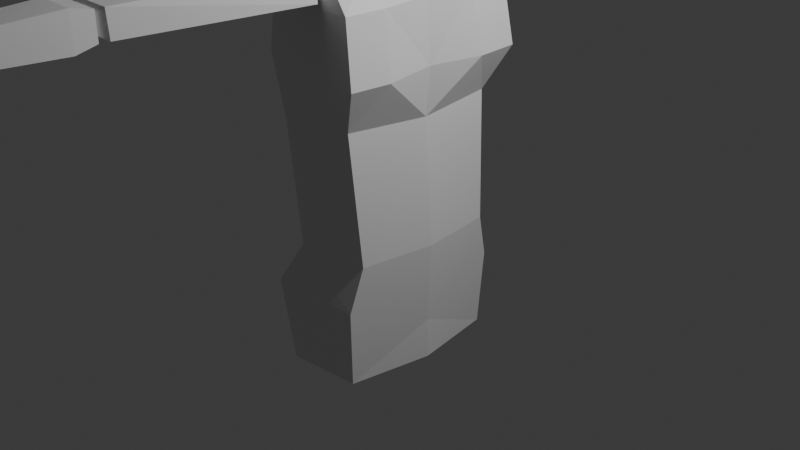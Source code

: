 # Source: Hana.blend  (saved by Blender 4.0.36; exported with 4.5.12 LTS)
import bpy
from mathutils import Matrix  # noqa: F401  (used for matrix-valued properties, if any)

bpy.ops.wm.read_factory_settings(use_empty=True)
scene = bpy.context.scene
scene.name = 'Scene'

# ---- collections
col_collection = bpy.data.collections.new('Collection'); scene.collection.children.link(col_collection)

# ---- materials (node trees are filled in below, after node groups)
mat_material = bpy.data.materials.new('Material')
mat_material.alpha_threshold = 0.0
mat_material.use_transparent_shadow = False
mat_material.roughness = 0.5
mat_material.line_color = (0.0, 0.0, 0.0, 1.0)

# ---- material node trees
mat_material.use_nodes = True; mat_material.node_tree.nodes.clear()
_N = mat_material.node_tree.nodes; _L = mat_material.node_tree.links
n0 = _N.new('ShaderNodeOutputMaterial'); n0.name = 'Material Output'; n0.location = (300, 300)
n1 = _N.new('ShaderNodeBsdfPrincipled'); n1.name = 'Principled BSDF'; n1.location = (10, 300)
n1.inputs[3].default_value = 1.45
_L.new(n1.outputs[0], n0.inputs[0])
n0.is_active_output = True

# ---- world
world_world = bpy.data.worlds.new('World'); scene.world = world_world
world_world.use_nodes = True; world_world.node_tree.nodes.clear()
_N = world_world.node_tree.nodes; _L = world_world.node_tree.links
n0 = _N.new('ShaderNodeOutputWorld'); n0.name = 'World Output'; n0.location = (300, 300)
n1 = _N.new('ShaderNodeBackground'); n1.name = 'Background'; n1.location = (10, 300)
n1.inputs[0].default_value = (0.05088, 0.05088, 0.05088, 1.0)
_L.new(n1.outputs[0], n0.inputs[0])
n0.is_active_output = True
world_world.color = (0.05088, 0.05088, 0.05088)
world_world.use_sun_shadow = False
world_world.sun_shadow_jitter_overblur = 0.0

# ---- cameras
cam_camera = bpy.data.cameras.new('Camera')
cam_camera.clip_end = 100.0
cam_camera.ortho_scale = 7.314

# ---- lights
light_light = bpy.data.lights.new('Light', 'POINT')
light_light.transmission_factor = 0.0
light_light.use_soft_falloff = False
light_light.energy = 1000.0
light_light.shadow_soft_size = 0.1
light_light.shadow_maximum_resolution = 0.006
light_light.use_absolute_resolution = True

# ---- meshes
me_cube = bpy.data.meshes.new('Cube')
me_cube.from_pydata([(0.2642, -0.8814, 1.24), (0.3204, -0.9489, -0.6071), (-0.504, -0.9818, 1.191), (-0.6512, -1.042, -0.5586), (-0.7149, 0.0, -0.8056), (0.369, 0.0, 1.205), (-0.4729, -0.007764, 1.156), (0.4252, 0.0, -1.0), (0.5055, -1.038, 1.719), (-0.6603, -0.9985, 1.83), (0.4227, 0.0, 1.719), (-0.5843, -7.451e-09, 1.83), (0.03299, -0.92, 2.729), (-0.5493, -1.0, 2.911), (0.1126, 2.608e-08, 2.729), (-0.5493, 0.0, 2.911), (-0.5493, 0.0, -1.44), (-0.504, -1.0, -1.44), (0.2874, -0.9073, -1.44), (0.4354, 0.0, -1.44), (-0.4243, -0.906, -0.1243), (0.3647, -0.8133, -0.1243), (0.4695, 0.0, -0.1243), (-0.3932, 0.0, -0.1243), (0.312, -0.4794, 1.224), (0.5196, -0.5899, 1.708), (0.1126, -0.4989, 2.729), (0.3981, -0.993, 2.359), (-0.5873, -0.9992, 2.359), (-0.5493, 0.0, 2.359), (0.3568, 0.0, 2.359), (0.4052, -0.5444, 2.353), (-0.3621, -3.011, 2.503), (-0.3621, -3.026, 2.769), (-0.3621, -1.026, 2.416), (-0.3621, -1.121, 2.832), (0.07833, -3.011, 2.503), (0.07833, -3.026, 2.769), (0.07833, -1.026, 2.416), (0.04059, -1.18, 2.733), (-0.1419, -0.8142, 2.624), (-0.1418, -3.199, 2.624), (-0.3108, -4.838, 2.522), (-0.3108, -4.838, 2.736), (-0.3379, -3.095, 2.497), (-0.3379, -3.095, 2.761), (0.02476, -4.838, 2.522), (0.02476, -4.838, 2.736), (0.05186, -3.095, 2.497), (0.05186, -3.095, 2.761), (-0.3447, -3.301, 2.45), (-0.3447, -3.301, 2.808), (0.0586, -3.301, 2.45), (0.0586, -3.301, 2.808), (-0.5493, -0.4538, 2.911), (-0.402, 0.227, 3.319), (-0.4838, 0.3211, 2.911), (-0.402, -0.09672, 3.319), (-0.4838, -0.3277, 2.911), (-0.04865, -0.2255, 2.812), (-0.04897, -0.161, 3.319), (-0.04865, 0.2189, 2.812), (-0.04897, 0.1544, 3.319), (-0.6906, -0.3471, 3.575), (-0.02425, -0.3757, 4.423), (0.04209, -0.3179, 3.575), (0.176, -0.3757, 4.473), (-0.6906, 0.0, 3.542), (0.3086, 0.0, 3.47), (0.2472, 0.0, 4.551), (-0.6906, -0.1152, 3.542), (0.2472, -0.2355, 4.519), (0.2427, -0.1639, 3.49), (-0.4822, -0.425, 4.047), (0.2339, -0.4, 4.047), (0.4132, 0.0, 3.912), (0.3175, -0.105, 3.912), (-0.2389, -0.425, 4.299), (0.2045, -0.425, 4.299), (0.2503, 0.0, 4.155), (0.2268, -0.1951, 4.15), (0.1392, -0.3684, 3.795), (0.3175, 0.0, 3.795), (0.3327, -0.1152, 3.795), (-0.63, -0.425, 3.795), (0.3435, -1.164e-10, 4.075), (0.3654, -0.05762, 3.912), (0.2999, -5.821e-11, 4.111), (0.3273, 0.0, 3.792), (-1.238, -0.6379, 5.756), (-1.162, -0.5894, 5.887), (0.5922, -0.6379, 5.756), (0.5922, -0.5255, 5.887), (-1.238, 0.003384, 5.748), (-1.034, 0.003384, 5.934), (0.5922, 0.003384, 5.748), (0.5922, 0.003384, 5.934), (-1.368, 0.001088, 4.213), (0.5922, -0.4427, 5.944), (-1.034, -0.4427, 5.944), (0.5922, -0.2662, 5.725), (-0.3682, -0.6379, 5.756), (-0.3682, -0.5894, 5.887), (-0.3682, 0.003384, 5.934), (-0.3682, 0.003384, 5.748), (-0.3682, -0.4427, 5.944), (-0.3682, -0.2662, 5.725), (0.1318, -0.6379, 5.756), (0.1318, 0.003384, 5.934), (0.1318, -0.4427, 5.944), (0.1318, -0.5255, 5.887), (0.1318, 0.003384, 5.748), (0.1318, -0.2662, 5.725), (0.3818, -0.6379, 5.756), (0.3818, 0.003384, 5.934), (0.3818, -0.4427, 5.944), (0.3818, -0.5255, 5.887), (0.3818, 0.003384, 5.748), (0.3818, -0.2662, 5.725), (-0.1182, -0.5894, 5.887), (-0.1182, 0.003384, 5.748), (-0.1182, -0.2662, 5.725), (-0.1182, -0.6379, 5.756), (-0.1182, 0.003384, 5.934), (-0.1182, -0.4427, 5.944), (0.3576, -0.6041, 5.476), (0.55, -0.6628, 5.404), (0.6163, -0.4764, 5.414), (0.4239, -0.4178, 5.486), (0.4014, -0.3494, 4.978), (0.3142, -0.4956, 5.031), (0.4578, -0.5531, 5.053), (0.5781, -0.4604, 5.001), (-1.034, -0.03761, 5.944), (0.5922, -0.03761, 5.756), (-0.8682, 0.001088, 4.587), (0.5922, -0.03761, 5.944), (-0.3682, -0.03761, 5.756), (-0.3682, -0.03761, 5.944), (0.1318, -0.03761, 5.944), (0.1318, -0.03761, 5.756), (0.3818, -0.03761, 5.944), (0.3818, -0.03761, 5.756), (-0.1182, -0.03761, 5.756), (-0.1182, -0.03761, 5.944), (0.419, -0.4385, 4.737), (0.2987, -0.559, 4.79), (0.4422, -0.5969, 4.813), (0.5626, -0.5299, 4.76), (0.3922, -0.6194, 5.51), (0.2333, -0.4768, 5.51), (0.1214, -0.6401, 5.541), (0.2803, -0.7827, 5.541), (0.3681, -0.643, 5.308), (0.2174, -0.5248, 5.308), (0.1113, -0.6601, 5.338), (0.2619, -0.7783, 5.338), (0.2875, -0.5929, 5.131), (0.1297, -0.6184, 5.131), (0.1527, -0.7601, 5.162), (0.3105, -0.7346, 5.162), (0.2928, -0.6253, 4.978), (0.135, -0.6509, 4.978), (0.1579, -0.7926, 5.008), (0.3157, -0.767, 5.008), (-0.8682, -0.5894, 5.887), (-0.8682, 0.003384, 5.748), (-0.8682, -0.2662, 5.725), (-0.662, -0.6379, 5.559), (-0.8682, 0.003384, 5.934), (-0.8682, -0.4427, 5.944), (-0.8682, -0.03761, 5.756), (-0.8682, -0.03761, 5.944), (-0.6739, -0.9029, 4.325), (-1.541, -0.6402, 4.228), (-1.368, -0.6392, 5.056), (-0.8682, -0.6392, 5.056), (-0.8682, 0.002, 5.048), (-1.368, 0.002, 5.048)], [(88, 68), (82, 88)], [(6, 2, 9, 11), (21, 0, 2, 20), (3, 4, 16, 17), (22, 5, 24, 0, 21), (20, 2, 6, 23), (28, 27, 12, 13), (0, 24, 25, 8), (5, 6, 11, 10), (2, 0, 8, 9), (61, 62, 60, 59), (30, 29, 15, 14), (27, 31, 26, 12), (29, 28, 13, 54, 15), (16, 19, 18, 17), (4, 7, 19, 16), (7, 1, 18, 19), (1, 3, 17, 18), (7, 22, 21, 1), (1, 21, 20, 3), (26, 31, 30, 14), (25, 24, 5, 10), (31, 25, 10, 30), (11, 9, 28, 29), (8, 25, 31, 27), (10, 11, 29, 30), (9, 8, 27, 28), (4, 3, 20, 23), (32, 33, 35, 34), (34, 40, 38), (38, 39, 37, 36), (38, 40, 39), (34, 38, 36, 32), (39, 35, 33, 37), (41, 36, 37), (32, 36, 41), (37, 33, 41), (35, 40, 34), (33, 32, 41), (39, 40, 35), (50, 51, 45, 44), (44, 45, 49, 48), (52, 53, 47, 46), (46, 47, 43, 42), (50, 52, 46, 42), (53, 51, 43, 47), (49, 45, 51, 53), (44, 48, 52, 50), (48, 49, 53, 52), (42, 43, 51, 50), (59, 60, 57, 58), (26, 54, 13, 12), (56, 55, 62, 61), (58, 57, 55, 56), (54, 26, 14, 15), (56, 61, 59, 58), (62, 55, 57, 60), (80, 71, 66, 78), (78, 66, 64, 77), (70, 72, 65, 63), (67, 68, 72, 70), (79, 69, 71, 80), (82, 76, 83), (81, 74, 73, 84), (83, 76, 74, 81), (86, 87, 79, 76), (74, 78, 77, 73), (76, 80, 78, 74), (72, 83, 81, 65), (65, 81, 84, 63), (72, 68, 82, 83), (75, 85, 87, 86), (76, 79, 80), (76, 82, 75, 86), (100, 98, 92, 91), (168, 165, 90, 89), (113, 118, 128, 125), (170, 99, 90, 165), (172, 133, 99, 170), (142, 134, 100, 118), (134, 136, 98, 100), (171, 137, 106, 167), (144, 138, 105, 124), (124, 105, 102, 119), (167, 106, 101, 168), (122, 119, 102, 101), (113, 116, 110, 107), (115, 109, 110, 116), (141, 139, 109, 115), (143, 140, 112, 121), (121, 112, 107, 122), (136, 141, 115, 98), (98, 115, 116, 92), (91, 92, 116, 113), (140, 142, 118, 112), (113, 107, 151, 152), (106, 121, 122, 101), (137, 143, 121, 106), (107, 110, 119, 122), (109, 124, 119, 110), (139, 144, 124, 109), (125, 128, 132, 129), (91, 113, 125, 126), (100, 91, 126, 127), (118, 100, 127, 128), (129, 132, 148, 145), (127, 126, 130, 131), (128, 127, 131, 132), (126, 125, 129, 130), (108, 123, 144, 139), (104, 120, 143, 137), (111, 117, 142, 140), (96, 114, 141, 136), (120, 111, 140, 143), (114, 108, 139, 141), (123, 103, 138, 144), (166, 104, 137, 171), (95, 96, 136, 134), (117, 95, 134, 142), (169, 94, 133, 172), (148, 147, 146, 145), (131, 130, 146, 147), (132, 131, 147, 148), (130, 129, 145, 146), (150, 149, 153, 154), (112, 118, 149, 150), (107, 112, 150, 151), (118, 113, 152, 149), (156, 155, 159, 160), (149, 152, 156, 153), (151, 150, 154, 155), (152, 151, 155, 156), (158, 157, 161, 162), (154, 153, 157, 158), (153, 156, 160, 157), (155, 154, 158, 159), (162, 161, 164, 163), (157, 160, 164, 161), (159, 158, 162, 163), (160, 159, 163, 164), (103, 169, 172, 138), (138, 172, 170, 105), (105, 170, 165, 102), (101, 102, 165, 168), (89, 90, 99, 133, 94, 93), (176, 175, 174, 173), (135, 173, 174, 97), (178, 177, 135, 97), (175, 178, 97, 174), (177, 176, 173, 135), (166, 168, 176, 177), (89, 93, 178, 175), (93, 166, 177, 178), (168, 89, 175, 176)])
_uv = me_cube.uv_layers.new(name='UVMap')
_uv.uv.foreach_set('vector', [0.625, 0.125, 0.625, 0.0, 0.625, 0.0, 0.625, 0.125, 0.5, 0.75, 0.625, 0.75, 0.625, 1.0, 0.5, 1.0, 0.375, 0.0, 0.375, 0.125, 0.375, 0.125, 0.375, 0.0, 0.5, 0.625, 0.625, 0.625, 0.625, 0.693, 0.625, 0.75, 0.5, 0.75, 0.5, 0.0, 0.625, 0.0, 0.625, 0.125, 0.5, 0.125, 0.625, 1.0, 0.625, 0.75, 0.625, 0.75, 0.625, 1.0, 0.625, 0.75, 0.625, 0.693, 0.625, 0.6835, 0.625, 0.75, 0.0, 0.0, 0.0, 0.0, 0.0, 0.0, 0.0, 0.0, 0.625, 1.0, 0.625, 0.75, 0.625, 0.75, 0.625, 1.0, 0.375, 0.0, 0.625, 0.0, 0.625, 0.25, 0.375, 0.25, 0.0, 0.0, 0.0, 0.0, 0.0, 0.0, 0.0, 0.0, 0.625, 0.75, 0.625, 0.6841, 0.625, 0.6848, 0.625, 0.75, 0.625, 0.125, 0.625, 0.0, 0.625, 0.0, 0.625, 0.06828, 0.625, 0.125, 0.125, 0.625, 0.375, 0.625, 0.375, 0.75, 0.125, 0.75, 0.0, 0.0, 0.0, 0.0, 0.0, 0.0, 0.0, 0.0, 0.375, 0.625, 0.375, 0.75, 0.375, 0.75, 0.375, 0.625, 0.375, 0.75, 0.375, 1.0, 0.375, 1.0, 0.375, 0.75, 0.375, 0.625, 0.5, 0.625, 0.5, 0.75, 0.375, 0.75, 0.375, 0.75, 0.5, 0.75, 0.5, 1.0, 0.375, 1.0, 0.625, 0.6848, 0.625, 0.6841, 0.625, 0.625, 0.625, 0.625, 0.625, 0.6835, 0.625, 0.693, 0.625, 0.625, 0.625, 0.625, 0.625, 0.6841, 0.625, 0.6835, 0.625, 0.625, 0.625, 0.625, 0.625, 0.125, 0.625, 0.0, 0.625, 0.0, 0.625, 0.125, 0.625, 0.75, 0.625, 0.6835, 0.625, 0.6841, 0.625, 0.75, 0.0, 0.0, 0.0, 0.0, 0.0, 0.0, 0.0, 0.0, 0.625, 1.0, 0.625, 0.75, 0.625, 0.75, 0.625, 1.0, 0.375, 0.125, 0.375, 1.0, 0.5, 0.0, 0.5, 0.125, 0.375, 0.0, 0.625, 0.0, 0.625, 0.25, 0.375, 0.25, 0.125, 0.5, 0.5, 0.5, 0.375, 0.5, 0.375, 0.5, 0.625, 0.5, 0.625, 0.75, 0.375, 0.75, 0.375, 0.5, 0.5, 0.5, 0.625, 0.5, 0.125, 0.5, 0.375, 0.5, 0.375, 0.75, 0.125, 0.75, 0.625, 0.5, 0.875, 0.5, 0.875, 0.75, 0.625, 0.75, 0.4999, 0.75, 0.375, 0.75, 0.625, 0.75, 0.125, 0.75, 0.375, 0.75, 0.4999, 0.75, 0.625, 0.75, 0.875, 0.75, 0.4999, 0.75, 0.875, 0.5, 0.5, 0.5, 0.125, 0.5, 0.875, 0.75, 0.125, 0.75, 0.4999, 0.75, 0.625, 0.5, 0.5, 0.5, 0.875, 0.5, 0.375, 0.2205, 0.625, 0.2205, 0.625, 0.25, 0.375, 0.25, 0.375, 0.25, 0.625, 0.25, 0.625, 0.5, 0.375, 0.5, 0.375, 0.5295, 0.625, 0.5295, 0.625, 0.75, 0.375, 0.75, 0.375, 0.75, 0.625, 0.75, 0.625, 1.0, 0.375, 1.0, 0.125, 0.5295, 0.375, 0.5295, 0.375, 0.75, 0.125, 0.75, 0.625, 0.5295, 0.875, 0.5295, 0.875, 0.75, 0.625, 0.75, 0.625, 0.5, 0.875, 0.5, 0.875, 0.5295, 0.625, 0.5295, 0.125, 0.5, 0.375, 0.5, 0.375, 0.5295, 0.125, 0.5295, 0.375, 0.5, 0.625, 0.5, 0.625, 0.5295, 0.375, 0.5295, 0.375, 0.0, 0.625, 0.0, 0.625, 0.2205, 0.375, 0.2205, 0.375, 0.25, 0.625, 0.25, 0.625, 0.5, 0.375, 0.5, 0.625, 0.6848, 0.875, 0.6817, 0.875, 0.75, 0.625, 0.75, 0.375, 0.5, 0.625, 0.5, 0.625, 0.75, 0.375, 0.75, 0.375, 0.75, 0.625, 0.75, 0.625, 1.0, 0.375, 1.0, 0.875, 0.6817, 0.625, 0.6848, 0.625, 0.625, 0.0, 0.0, 0.125, 0.5, 0.375, 0.5, 0.375, 0.75, 0.125, 0.75, 0.625, 0.5, 0.875, 0.5, 0.875, 0.75, 0.625, 0.75, 0.5625, 0.6875, 0.625, 0.6875, 0.625, 0.75, 0.5625, 0.75, 0.5625, 0.75, 0.625, 0.75, 0.625, 1.0, 0.5625, 1.0, 0.125, 0.6875, 0.375, 0.6875, 0.375, 0.75, 0.125, 0.75, 0.125, 0.625, 0.375, 0.625, 0.375, 0.6875, 0.125, 0.6875, 0.5625, 0.625, 0.625, 0.625, 0.625, 0.6875, 0.5625, 0.6875, 0.4375, 0.625, 0.5, 0.6875, 0.4375, 0.6875, 0.4375, 0.75, 0.5, 0.75, 0.5, 1.0, 0.4375, 1.0, 0.4375, 0.6875, 0.5, 0.6875, 0.5, 0.75, 0.4375, 0.75, 0.5, 0.6562, 0.5469, 0.625, 0.5625, 0.625, 0.5, 0.6875, 0.5, 0.75, 0.5625, 0.75, 0.5625, 1.0, 0.5, 1.0, 0.5, 0.6875, 0.5625, 0.6875, 0.5625, 0.75, 0.5, 0.75, 0.375, 0.6875, 0.4375, 0.6875, 0.4375, 0.75, 0.375, 0.75, 0.375, 0.75, 0.4375, 0.75, 0.4375, 1.0, 0.375, 1.0, 0.375, 0.6875, 0.375, 0.625, 0.4375, 0.625, 0.4375, 0.6875, 0.5, 0.625, 0.5312, 0.625, 0.5469, 0.625, 0.5, 0.6562, 0.5, 0.6875, 0.5625, 0.625, 0.5625, 0.6875, 0.5, 0.6875, 0.4375, 0.625, 0.5, 0.625, 0.5, 0.6562, 0.375, 0.7143, 0.625, 0.7143, 0.625, 0.75, 0.375, 0.75, 0.375, 0.9375, 0.625, 0.9375, 0.625, 1.0, 0.375, 1.0, 0.3438, 0.75, 0.3438, 0.7143, 0.3438, 0.7143, 0.3438, 0.75, 0.8125, 0.7143, 0.875, 0.7143, 0.875, 0.75, 0.8125, 0.75, 0.8125, 0.6307, 0.875, 0.6307, 0.875, 0.7143, 0.8125, 0.7143, 0.3438, 0.6307, 0.375, 0.6307, 0.375, 0.7143, 0.3438, 0.7143, 0.375, 0.6307, 0.625, 0.6307, 0.625, 0.7143, 0.375, 0.7143, 0.1875, 0.6307, 0.25, 0.6307, 0.25, 0.7143, 0.1875, 0.7143, 0.7188, 0.6307, 0.75, 0.6307, 0.75, 0.7143, 0.7188, 0.7143, 0.7188, 0.7143, 0.75, 0.7143, 0.75, 0.75, 0.7188, 0.75, 0.1875, 0.7143, 0.25, 0.7143, 0.25, 0.75, 0.1875, 0.75, 0.375, 0.8438, 0.625, 0.8438, 0.625, 0.875, 0.375, 0.875, 0.375, 0.7812, 0.625, 0.7812, 0.625, 0.8125, 0.375, 0.8125, 0.6562, 0.7143, 0.6875, 0.7143, 0.6875, 0.75, 0.6562, 0.75, 0.6562, 0.6307, 0.6875, 0.6307, 0.6875, 0.7143, 0.6562, 0.7143, 0.2812, 0.6307, 0.3125, 0.6307, 0.3125, 0.7143, 0.2812, 0.7143, 0.2812, 0.7143, 0.3125, 0.7143, 0.3125, 0.75, 0.2812, 0.75, 0.625, 0.6307, 0.6562, 0.6307, 0.6562, 0.7143, 0.625, 0.7143, 0.625, 0.7143, 0.6562, 0.7143, 0.6562, 0.75, 0.625, 0.75, 0.375, 0.75, 0.625, 0.75, 0.625, 0.7812, 0.375, 0.7812, 0.3125, 0.6307, 0.3438, 0.6307, 0.3438, 0.7143, 0.3125, 0.7143, 0.375, 0.7812, 0.375, 0.8125, 0.375, 0.8125, 0.375, 0.7812, 0.25, 0.7143, 0.2812, 0.7143, 0.2812, 0.75, 0.25, 0.75, 0.25, 0.6307, 0.2812, 0.6307, 0.2812, 0.7143, 0.25, 0.7143, 0.375, 0.8125, 0.625, 0.8125, 0.625, 0.8438, 0.375, 0.8438, 0.6875, 0.7143, 0.7188, 0.7143, 0.7188, 0.75, 0.6875, 0.75, 0.6875, 0.6307, 0.7188, 0.6307, 0.7188, 0.7143, 0.6875, 0.7143, 0.3438, 0.75, 0.3438, 0.7143, 0.3438, 0.7143, 0.3438, 0.75, 0.375, 0.75, 0.375, 0.7812, 0.375, 0.7812, 0.375, 0.75, 0.375, 0.7143, 0.375, 0.75, 0.375, 0.75, 0.375, 0.7143, 0.3438, 0.7143, 0.375, 0.7143, 0.375, 0.7143, 0.3438, 0.7143, 0.3438, 0.75, 0.3438, 0.7143, 0.3438, 0.7143, 0.3438, 0.75, 0.375, 0.7143, 0.375, 0.75, 0.375, 0.75, 0.375, 0.7143, 0.3438, 0.7143, 0.375, 0.7143, 0.375, 0.7143, 0.3438, 0.7143, 0.375, 0.75, 0.375, 0.7812, 0.375, 0.7812, 0.375, 0.75, 0.6875, 0.625, 0.7188, 0.625, 0.7188, 0.6307, 0.6875, 0.6307, 0.25, 0.625, 0.2812, 0.625, 0.2812, 0.6307, 0.25, 0.6307, 0.3125, 0.625, 0.3438, 0.625, 0.3438, 0.6307, 0.3125, 0.6307, 0.625, 0.625, 0.6562, 0.625, 0.6562, 0.6307, 0.625, 0.6307, 0.2812, 0.625, 0.3125, 0.625, 0.3125, 0.6307, 0.2812, 0.6307, 0.6562, 0.625, 0.6875, 0.625, 0.6875, 0.6307, 0.6562, 0.6307, 0.7188, 0.625, 0.75, 0.625, 0.75, 0.6307, 0.7188, 0.6307, 0.1875, 0.625, 0.25, 0.625, 0.25, 0.6307, 0.1875, 0.6307, 0.375, 0.625, 0.625, 0.625, 0.625, 0.6307, 0.375, 0.6307, 0.3438, 0.625, 0.375, 0.625, 0.375, 0.6307, 0.3438, 0.6307, 0.8125, 0.625, 0.875, 0.625, 0.875, 0.6307, 0.8125, 0.6307, 0.3438, 0.7143, 0.375, 0.7143, 0.375, 0.75, 0.3438, 0.75, 0.375, 0.7143, 0.375, 0.75, 0.375, 0.75, 0.375, 0.7143, 0.3438, 0.7143, 0.375, 0.7143, 0.375, 0.7143, 0.3438, 0.7143, 0.375, 0.75, 0.375, 0.7812, 0.375, 0.7812, 0.375, 0.75, 0.3125, 0.7143, 0.3438, 0.7143, 0.3438, 0.7143, 0.3125, 0.7143, 0.3125, 0.7143, 0.3438, 0.7143, 0.3438, 0.7143, 0.3125, 0.7143, 0.3125, 0.75, 0.3125, 0.7143, 0.3125, 0.7143, 0.3125, 0.75, 0.3438, 0.7143, 0.3438, 0.75, 0.3438, 0.75, 0.3438, 0.7143, 0.375, 0.7812, 0.375, 0.8125, 0.375, 0.8125, 0.375, 0.7812, 0.3438, 0.7143, 0.3438, 0.75, 0.3438, 0.75, 0.3438, 0.7143, 0.3125, 0.75, 0.3125, 0.7143, 0.3125, 0.7143, 0.3125, 0.75, 0.375, 0.7812, 0.375, 0.8125, 0.375, 0.8125, 0.375, 0.7812, 0.3125, 0.7143, 0.3438, 0.7143, 0.3438, 0.7143, 0.3125, 0.7143, 0.3125, 0.7143, 0.3438, 0.7143, 0.3438, 0.7143, 0.3125, 0.7143, 0.3438, 0.7143, 0.3438, 0.75, 0.3438, 0.75, 0.3438, 0.7143, 0.3125, 0.75, 0.3125, 0.7143, 0.3125, 0.7143, 0.3125, 0.75, 0.3125, 0.7143, 0.3438, 0.7143, 0.3438, 0.75, 0.3125, 0.75, 0.3438, 0.7143, 0.3438, 0.75, 0.3438, 0.75, 0.3438, 0.7143, 0.3125, 0.75, 0.3125, 0.7143, 0.3125, 0.7143, 0.3125, 0.75, 0.375, 0.7812, 0.375, 0.8125, 0.375, 0.8125, 0.375, 0.7812, 0.75, 0.625, 0.8125, 0.625, 0.8125, 0.6307, 0.75, 0.6307, 0.75, 0.6307, 0.8125, 0.6307, 0.8125, 0.7143, 0.75, 0.7143, 0.75, 0.7143, 0.8125, 0.7143, 0.8125, 0.75, 0.75, 0.75, 0.375, 0.875, 0.625, 0.875, 0.625, 0.9375, 0.375, 0.9375, 0.375, 1.0, 0.875, 0.75, 0.875, 0.7143, 0.875, 0.6307, 0.875, 0.625, 0.0, 0.0, 0.375, 0.9375, 0.375, 1.0, 0.375, 1.0, 0.375, 0.9375, 0.0, 0.0, 0.375, 0.9375, 0.375, 1.0, 0.0, 0.0, 0.0, 0.0, 0.0, 0.0, 0.0, 0.0, 0.0, 0.0, 0.375, 1.0, 0.0, 0.0, 0.0, 0.0, 0.375, 1.0, 0.0, 0.0, 0.0, 0.0, 0.0, 0.0, 0.0, 0.0, 0.0, 0.0, 0.0, 0.0, 0.0, 0.0, 0.0, 0.0, 0.375, 1.0, 0.0, 0.0, 0.0, 0.0, 0.375, 1.0, 0.0, 0.0, 0.0, 0.0, 0.0, 0.0, 0.0, 0.0, 0.375, 0.9375, 0.375, 1.0, 0.375, 1.0, 0.375, 0.9375])
me_cube.materials.append(mat_material)
me_cube.use_mirror_vertex_groups = False
me_cube.update()

# ---- objects
ob_cube = bpy.data.objects.new('Cube', me_cube)
ob_light = bpy.data.objects.new('Light', light_light)
ob_camera = bpy.data.objects.new('Camera', cam_camera)

# ---- transforms, parenting, visibility, modifiers, constraints
ob_cube.location = (0.0, 0.0, 0.0)
ob_cube.lock_rotations_4d = False
ob_cube.empty_display_type = 'ARROWS'
ob_cube.lineart.crease_threshold = 0.0
_m = ob_cube.modifiers.new('Mirror', 'MIRROR')
_m.use_axis = (False, True, False)
ob_light.location = (4.076, 1.005, 5.904)
ob_light.rotation_euler = (0.6503, 0.05522, 1.866)
ob_light.lock_rotations_4d = False
ob_light.empty_display_type = 'ARROWS'
ob_light.color = (0.0, 0.0, 0.0, 0.0)
ob_light.lineart.crease_threshold = 0.0
ob_camera.location = (7.359, -6.926, 4.958)
ob_camera.rotation_euler = (1.109, 0.0, 0.8149)
ob_camera.lock_rotations_4d = False
ob_camera.empty_display_type = 'ARROWS'
ob_camera.color = (0.0, 0.0, 0.0, 0.0)
ob_camera.display_type = 'WIRE'
ob_camera.lineart.crease_threshold = 0.0

# ---- collection membership
col_collection.objects.link(ob_cube)
col_collection.objects.link(ob_light)
col_collection.objects.link(ob_camera)

# ---- scene / render settings (as saved in the file)
scene.camera = ob_camera
scene.frame_start = 1; scene.frame_end = 250; scene.frame_set(1)
scene.render.engine = 'BLENDER_EEVEE_NEXT'
scene.cycles.sampling_pattern = 'TABULATED_SOBOL'
bpy.context.view_layer.update()
